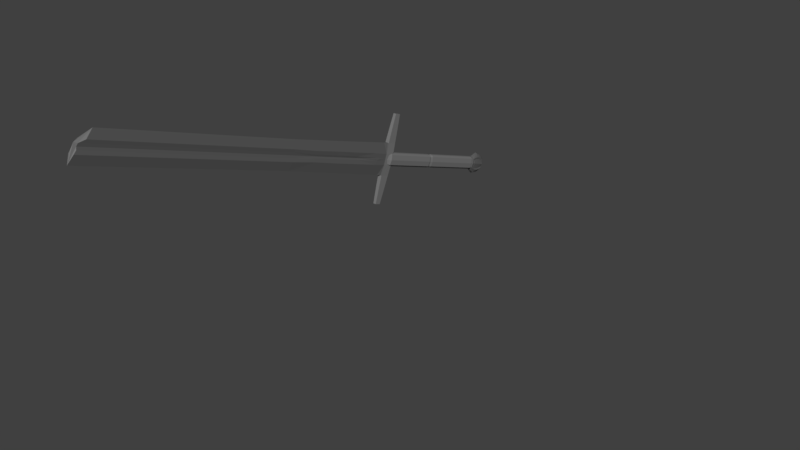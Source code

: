 # Source: BrokenGreatsword.blend  (saved by Blender 2.78.0; exported with 4.5.12 LTS)
import bpy
from mathutils import Matrix  # noqa: F401  (used for matrix-valued properties, if any)

bpy.ops.wm.read_factory_settings(use_empty=True)
scene = bpy.context.scene
scene.name = 'Scene'

# ---- collections
col_collection_1 = bpy.data.collections.new('Collection 1'); scene.collection.children.link(col_collection_1)

# ---- materials (node trees are filled in below, after node groups)
mat_chainmail = bpy.data.materials.new('Chainmail')
mat_chainmail.alpha_threshold = 0.0
mat_chainmail.use_transparent_shadow = False
mat_chainmail.diffuse_color = (0.1149, 0.1149, 0.1149, 1.0)
mat_chainmail.roughness = 0.5
mat_chainmail.specular_intensity = 1.0
mat_platearmor = bpy.data.materials.new('PlateArmor')
mat_platearmor.alpha_threshold = 0.0
mat_platearmor.use_transparent_shadow = False
mat_platearmor.diffuse_color = (0.196, 0.196, 0.196, 1.0)
mat_platearmor.roughness = 0.5
mat_platearmor.specular_intensity = 1.0

# ---- material node trees

# ---- world
world_world = bpy.data.worlds.new('World'); scene.world = world_world
world_world.color = (0.05088, 0.05088, 0.05088)
world_world.use_sun_shadow = False
world_world.sun_shadow_jitter_overblur = 0.0
world_world.cycles.sampling_method = 'MANUAL'

# ---- meshes
me_plane_002 = bpy.data.meshes.new('Plane.002')
me_plane_002.from_pydata([(0.2162, -1.862, -0.2098), (0.3302, -1.862, -0.1366), (0.3865, -1.862, -0.01328), (0.3672, -1.862, 0.1209), (0.2785, -1.862, 0.2233), (0.2162, -1.702, -0.2098), (0.3302, -1.702, -0.1366), (0.3865, -1.702, -0.01328), (0.3672, -1.702, 0.1209), (0.2785, -1.702, 0.2233), (0.2111, -1.566, -0.152), (0.2971, -1.566, -0.09669), (0.3396, -1.566, -0.003682), (0.3251, -1.566, 0.09752), (0.2581, -1.566, 0.1748), (0.1998, -1.411, -0.1007), (0.2611, -1.411, -0.06138), (0.2913, -1.411, 0.004821), (0.2809, -1.411, 0.07685), (0.2333, -1.411, 0.1319), (0.2162, -5.263, -0.2098), (0.3302, -5.263, -0.1366), (0.3865, -5.263, -0.01328), (0.3672, -5.263, 0.1209), (0.2785, -5.263, 0.2233), (0.1842, -5.346, -0.1882), (0.2878, -5.346, -0.1217), (0.3389, -5.346, -0.009698), (0.3214, -5.346, 0.1121), (0.2408, -5.346, 0.2052), (0.2162, -5.523, -0.2098), (0.3302, -5.523, -0.1366), (0.3865, -5.523, -0.01329), (0.3672, -5.523, 0.1209), (0.2785, -5.523, 0.2233), (0.2162, -9.55, -0.2098), (0.3302, -9.55, -0.1366), (0.3865, -9.55, -0.01329), (0.3672, -9.55, 0.1209), (0.2785, -9.55, 0.2233), (0.213, -9.617, -0.1735), (0.3094, -9.617, -0.1115), (0.357, -9.617, -0.007251), (0.3407, -9.617, 0.1062), (0.2657, -9.617, 0.1928), (0.213, -9.685, -0.2197), (0.3094, -9.685, -0.1434), (0.357, -9.685, -0.01493), (0.3407, -9.685, 0.1249), (0.2657, -9.685, 0.2316), (0.2172, -9.731, -0.2197), (0.3262, -9.731, -0.1434), (0.38, -9.731, -0.01493), (0.3615, -9.731, 0.1249), (0.2767, -9.731, 0.2316), (0.2259, -9.791, -0.2197), (0.3728, -9.791, -0.1434), (0.4454, -9.791, -0.01493), (0.4205, -9.791, 0.1249), (0.3062, -9.791, 0.2316), (0.1726, -9.924, -0.2197), (0.4369, -9.924, -0.1434), (0.5409, -9.924, -0.01493), (0.5053, -9.924, 0.1249), (0.3414, -9.924, 0.2316), (0.1711, -10.1, -0.2197), (0.4794, -10.1, -0.1434), (0.6316, -10.1, -0.01493), (0.5795, -10.1, 0.1249), (0.3828, -10.1, 0.2316), (0.1765, -10.19, -0.2197), (0.4735, -10.19, -0.1434), (0.6201, -10.19, -0.01493), (0.5699, -10.19, 0.1249), (0.3874, -10.19, 0.2316), (0.1846, -10.31, -0.2197), (0.4639, -10.31, -0.1434), (0.6017, -10.31, -0.01493), (0.5545, -10.31, 0.1249), (0.3858, -10.31, 0.2316), (0.1998, -10.42, -0.2197), (0.4432, -10.42, -0.1434), (0.5635, -10.42, -0.01493), (0.5223, -10.42, 0.1249), (0.3536, -10.42, 0.2316), (0.2169, -10.54, -0.1928), (0.4109, -10.54, -0.1434), (0.5067, -10.54, -0.01493), (0.4739, -10.54, 0.1249), (0.3228, -10.54, 0.2316), (0.218, -10.68, -0.1699), (0.3401, -10.68, -0.1434), (0.4101, -10.68, -0.01493), (0.3828, -10.68, 0.1249), (0.2536, -10.68, 0.2316), (0.1536, -10.78, -0.09751), (0.2345, -10.78, -0.05916), (0.2745, -10.78, 0.005353), (0.2608, -10.78, 0.07556), (0.1978, -10.78, 0.1292), (0.2609, -10.42, 0.2103), (0.0534, -9.787, 0.2279), (0.228, -10.54, 0.212), (0.2532, -9.924, 0.2102), (0.1577, -10.68, 0.214), (0.3044, -10.1, 0.206), (0.08528, -10.78, 0.1057), (0.2992, -10.19, 0.2064), (0.2903, -10.31, 0.2083), (0.1545, -9.83, 0.2188), (0.2109, -9.867, 0.2141), (0.2957, -10.02, 0.2061), (0.2989, -10.19, -0.1543), (0.2171, -10.57, -0.1683), (0.2872, -10.31, -0.1578), (0.008507, -10.86, 0.02193), (0.261, -10.42, -0.1549), (0.2263, -9.889, -0.1858), (0.1562, -10.68, -0.1528), (0.2328, -10.54, -0.162), (0.008635, -10.86, 0.03427), (0.08631, -10.78, -0.0636), (0.05724, -9.791, -0.1858), (0.01064, -10.86, 0.03548), (0.2554, -9.924, -0.1753), (0.3023, -10.1, -0.1533), (0.1568, -9.827, -0.1858), (0.2077, -9.867, -0.1858), (0.2967, -10.03, -0.1505), (0.004405, -1.862, 0.2615), (0.004405, -1.862, -0.2098), (-0.2074, -1.862, -0.2098), (-0.3214, -1.862, -0.1366), (-0.3777, -1.862, -0.01328), (-0.3584, -1.862, 0.1209), (-0.2697, -1.862, 0.2233), (0.004405, -1.702, 0.2615), (0.004405, -1.702, -0.2098), (-0.2074, -1.702, -0.2098), (-0.3214, -1.702, -0.1366), (-0.3777, -1.702, -0.01328), (-0.3584, -1.702, 0.1209), (-0.2697, -1.702, 0.2233), (0.004405, -1.566, 0.2036), (0.004405, -1.566, -0.152), (-0.2023, -1.566, -0.152), (-0.2883, -1.566, -0.09669), (-0.3308, -1.566, -0.003682), (-0.3162, -1.566, 0.09752), (-0.2493, -1.566, 0.1748), (0.004405, -1.411, 0.1524), (0.004405, -1.411, -0.1007), (-0.191, -1.411, -0.1007), (-0.2523, -1.411, -0.06138), (-0.2825, -1.411, 0.004821), (-0.2721, -1.411, 0.07685), (-0.2245, -1.411, 0.1319), (0.004405, -5.263, 0.2615), (0.004405, -5.263, -0.2098), (-0.2074, -5.263, -0.2098), (-0.3214, -5.263, -0.1366), (-0.3777, -5.263, -0.01328), (-0.3584, -5.263, 0.1209), (-0.2697, -5.263, 0.2233), (0.004405, -5.346, 0.2398), (0.004405, -5.346, -0.1882), (-0.1754, -5.346, -0.1882), (-0.279, -5.346, -0.1217), (-0.3301, -5.346, -0.009698), (-0.3126, -5.346, 0.1121), (-0.232, -5.346, 0.2052), (0.004405, -5.523, 0.2615), (0.004405, -5.523, -0.2098), (-0.2074, -5.523, -0.2098), (-0.3214, -5.523, -0.1366), (-0.3777, -5.523, -0.01329), (-0.3584, -5.523, 0.1209), (-0.2697, -5.523, 0.2233), (0.004405, -9.55, 0.2615), (0.004405, -9.55, -0.2098), (-0.2074, -9.55, -0.2098), (-0.3214, -9.55, -0.1366), (-0.3777, -9.55, -0.01329), (-0.3584, -9.55, 0.1209), (-0.2697, -9.55, 0.2233), (0.004405, -9.617, 0.2251), (0.004405, -9.617, -0.1735), (-0.2042, -9.617, -0.1735), (-0.3006, -9.617, -0.1115), (-0.3482, -9.617, -0.007251), (-0.3319, -9.617, 0.1062), (-0.2569, -9.617, 0.1928), (0.004405, -9.685, 0.2714), (0.004405, -9.685, -0.2197), (-0.2042, -9.685, -0.2197), (-0.3006, -9.685, -0.1434), (-0.3482, -9.685, -0.01493), (-0.3319, -9.685, 0.1249), (-0.2569, -9.685, 0.2316), (0.004405, -9.731, 0.2714), (0.004405, -9.731, -0.2197), (-0.2084, -9.731, -0.2197), (-0.3174, -9.731, -0.1434), (-0.3712, -9.731, -0.01493), (-0.3527, -9.731, 0.1249), (-0.2679, -9.731, 0.2316), (0.004405, -9.791, 0.2714), (0.004405, -9.791, -0.2197), (-0.2171, -9.791, -0.2197), (-0.364, -9.791, -0.1434), (-0.4366, -9.791, -0.01493), (-0.4117, -9.791, 0.1249), (-0.2973, -9.791, 0.2316), (0.004405, -9.924, 0.2714), (0.004405, -9.924, -0.2197), (-0.1638, -9.924, -0.2197), (-0.4281, -9.924, -0.1434), (-0.5321, -9.924, -0.01493), (-0.4965, -9.924, 0.1249), (-0.3326, -9.924, 0.2316), (0.004405, -10.1, 0.2714), (0.004405, -10.1, -0.2197), (-0.1623, -10.1, -0.2197), (-0.4706, -10.1, -0.1434), (-0.6228, -10.1, -0.01493), (-0.5707, -10.1, 0.1249), (-0.374, -10.1, 0.2316), (0.004405, -10.19, 0.2714), (0.004405, -10.19, -0.2197), (-0.1677, -10.19, -0.2197), (-0.4647, -10.19, -0.1434), (-0.6113, -10.19, -0.01493), (-0.5611, -10.19, 0.1249), (-0.3786, -10.19, 0.2316), (0.004405, -10.31, 0.2714), (0.004405, -10.31, -0.2197), (-0.1758, -10.31, -0.2197), (-0.455, -10.31, -0.1434), (-0.5929, -10.31, -0.01493), (-0.5457, -10.31, 0.1249), (-0.377, -10.31, 0.2316), (0.004405, -10.42, 0.2714), (0.004405, -10.42, -0.2197), (-0.191, -10.42, -0.2197), (-0.4344, -10.42, -0.1434), (-0.5547, -10.42, -0.01493), (-0.5135, -10.42, 0.1249), (-0.3448, -10.42, 0.2316), (0.004405, -10.54, 0.2714), (0.004405, -10.54, -0.21), (-0.2081, -10.54, -0.1928), (-0.4021, -10.54, -0.1434), (-0.4979, -10.54, -0.01493), (-0.4651, -10.54, 0.1249), (-0.314, -10.54, 0.2316), (0.004405, -10.68, 0.2714), (0.004405, -10.68, -0.1682), (-0.2092, -10.68, -0.1699), (-0.3313, -10.68, -0.1434), (-0.4013, -10.68, -0.01493), (-0.374, -10.68, 0.1249), (-0.2448, -10.68, 0.2316), (0.004405, -10.78, 0.1491), (0.004405, -10.78, -0.09751), (-0.1447, -10.78, -0.09751), (-0.2257, -10.78, -0.05916), (-0.2657, -10.78, 0.005353), (-0.252, -10.78, 0.07556), (-0.189, -10.78, 0.1292), (0.004405, -10.86, 0.04574), (0.004405, -10.86, 0.005892), (0.004405, -10.86, 0.005892), (0.004405, -10.86, 0.01209), (0.004405, -10.86, -0.01224), (0.004405, -10.86, -0.0009023), (0.004405, -10.86, 0.04251), (-0.2521, -10.42, 0.2103), (-0.04459, -9.787, 0.2279), (-0.2192, -10.54, 0.212), (-0.2444, -9.924, 0.2102), (-0.1489, -10.68, 0.214), (0.004405, -10.86, 0.009537), (-0.2955, -10.1, 0.206), (-0.07647, -10.78, 0.1057), (-0.2904, -10.19, 0.2064), (-0.2815, -10.31, 0.2083), (-0.1457, -9.83, 0.2188), (-0.2021, -9.867, 0.2141), (-0.2869, -10.02, 0.2061), (-0.2901, -10.19, -0.1543), (-0.2083, -10.57, -0.1683), (-0.2784, -10.31, -0.1578), (0.0003017, -10.86, 0.02193), (-0.2522, -10.42, -0.1549), (-0.2174, -9.889, -0.1858), (-0.1474, -10.68, -0.1528), (-0.224, -10.54, -0.162), (0.0001739, -10.86, 0.03427), (-0.0775, -10.78, -0.0636), (-0.04843, -9.791, -0.1858), (-0.001832, -10.86, 0.03548), (-0.2466, -9.924, -0.1753), (-0.2935, -10.1, -0.1533), (-0.148, -9.827, -0.1858), (-0.1989, -9.867, -0.1858), (-0.2879, -10.03, -0.1505), (0.08536, -0.6349, 0.1207), (0.3111, -0.458, 0.1263), (0.3111, 1.055, 0.1263), (0.09288, 1.055, 0.08687), (0.3135, 2.664, 0.1229), (0.09707, 2.664, 0.08555), (0.2925, 4.303, 0.1229), (0.0963, 4.303, 0.08555), (0.3244, 5.972, 0.1229), (0.149, 5.972, 0.08555), (0.09288, -1.853, 0.07646), (0.3111, -1.853, 0.07969), (0.9038, -1.853, 0.0416), (0.9038, -1.3, 0.0416), (0.09288, -1.3, 0.123), (0.3111, -1.3, 0.1263), (1.39, -1.828, 0.0376), (1.39, -1.325, 0.0376), (1.984, -1.79, 0.03125), (1.984, -1.363, 0.03125), (2.514, -1.753, 0.0245), (2.514, -1.4, 0.0245), (0.3131, -1.853, 0.1582), (0.9054, -1.853, 0.1151), (0.09477, -1.853, 0.1568), (0.3131, -1.3, 0.1582), (0.9054, -1.3, 0.1151), (0.09477, -1.3, 0.1568), (1.392, -1.828, 0.107), (1.392, -1.325, 0.107), (1.985, -1.79, 0.09559), (1.985, -1.363, 0.09559), (2.515, -1.753, 0.08435), (2.515, -1.4, 0.08435), (0.3244, 7.648, 0.1229), (0.149, 7.648, 0.08555), (0.149, 9.723, 0.08555), (0.3244, 9.723, 0.1229), (0.149, 13.61, 0.08555), (0.3244, 13.61, 0.1229), (0.149, 17.46, 0.08555), (0.3244, 17.46, 0.1229), (0.149, 18.57, 0.08555), (0.3244, 18.23, 0.1229), (0.0, 1.055, 0.05647), (0.0, -0.7794, 0.1311), (0.0, 2.664, 0.05672), (0.0, 4.303, 0.05672), (0.0, 5.972, 0.05672), (-0.08536, -0.6349, 0.1207), (-0.3111, -0.458, 0.1263), (-0.3111, 1.055, 0.1263), (-0.09288, 1.055, 0.08687), (-0.3135, 2.664, 0.1229), (-0.09707, 2.664, 0.08555), (-0.2925, 4.303, 0.1229), (-0.0963, 4.303, 0.08555), (-0.3244, 5.972, 0.1229), (-0.149, 5.972, 0.08555), (-0.09288, -1.853, 0.07646), (-0.3111, -1.853, 0.07969), (0.0, -1.853, 0.07603), (-0.9038, -1.853, 0.0416), (-0.9038, -1.3, 0.0416), (0.0, -1.3, 0.1226), (-0.09288, -1.3, 0.123), (-0.3111, -1.3, 0.1263), (-1.39, -1.828, 0.0376), (-1.39, -1.325, 0.0376), (-1.984, -1.79, 0.03125), (-1.984, -1.363, 0.03125), (-2.514, -1.753, 0.0245), (-2.514, -1.4, 0.0245), (-0.3131, -1.853, 0.1582), (-0.9054, -1.853, 0.1151), (-0.09477, -1.853, 0.1568), (0.0, -1.853, 0.1572), (-0.3131, -1.3, 0.1582), (-0.9054, -1.3, 0.1151), (0.0, -1.3, 0.1572), (-0.09477, -1.3, 0.1568), (-1.392, -1.828, 0.107), (-1.392, -1.325, 0.107), (-1.985, -1.79, 0.09559), (-1.985, -1.363, 0.09559), (-2.515, -1.753, 0.08435), (-2.515, -1.4, 0.08435), (0.0, 7.648, 0.05672), (-0.3244, 7.648, 0.1229), (-0.149, 7.648, 0.08555), (-0.149, 9.723, 0.08555), (-0.3244, 9.723, 0.1229), (0.0, 9.723, 0.05672), (-0.149, 13.61, 0.08555), (-0.3244, 13.61, 0.1229), (0.0, 13.61, 0.05672), (-0.149, 17.46, 0.08555), (-0.3244, 17.46, 0.1229), (0.0, 17.46, 0.05672), (-0.149, 18.59, 0.08555), (-0.3244, 18.7, 0.1229), (0.0, 18.6, 0.05672), (0.9038, -1.055, 0.0), (0.8657, 1.055, 0.0), (0.8393, 2.664, 0.0), (0.8194, 4.303, 0.0), (0.7988, 5.972, 0.0), (0.08536, -0.6349, -0.1207), (0.3111, -0.458, -0.1263), (0.3111, 1.055, -0.1263), (0.09288, 1.055, -0.08687), (0.3135, 2.664, -0.1229), (0.09707, 2.664, -0.08555), (0.2925, 4.303, -0.1229), (0.0963, 4.303, -0.08555), (0.3244, 5.972, -0.1229), (0.149, 5.972, -0.08555), (0.09288, -1.853, -0.07646), (0.3111, -1.853, -0.07969), (0.9038, -1.853, -0.0416), (0.9038, -1.3, -0.0416), (0.09288, -1.3, -0.123), (0.3111, -1.3, -0.1263), (0.9038, -1.3, 0.0), (1.39, -1.828, -0.0376), (1.39, -1.325, 0.0), (1.39, -1.325, -0.0376), (0.9038, -1.853, 0.0), (0.09288, -1.853, 0.0), (0.3111, -1.853, 0.0), (1.39, -1.828, 0.0), (1.984, -1.79, -0.03125), (1.984, -1.363, 0.0), (1.984, -1.363, -0.03125), (1.984, -1.79, 0.0), (2.514, -1.753, -0.0245), (2.514, -1.4, 0.0), (2.514, -1.4, -0.0245), (2.514, -1.753, 0.0), (0.3131, -1.853, -0.1582), (0.9054, -1.853, -0.1151), (0.09477, -1.853, -0.1568), (0.3131, -1.3, -0.1582), (0.9054, -1.3, -0.1151), (0.09477, -1.3, -0.1568), (1.392, -1.828, -0.107), (1.392, -1.325, -0.107), (1.985, -1.79, -0.09559), (1.985, -1.363, -0.09559), (2.515, -1.753, -0.08435), (2.515, -1.4, -0.08435), (0.7988, 7.648, 0.0), (0.3244, 7.648, -0.1229), (0.149, 7.648, -0.08555), (0.149, 9.723, -0.08555), (0.3244, 9.723, -0.1229), (0.7988, 9.723, 0.0), (0.149, 13.61, -0.08555), (0.3244, 13.61, -0.1229), (0.7988, 13.61, 0.0), (0.149, 17.46, -0.08555), (0.3244, 17.46, -0.1229), (0.7988, 17.46, 0.0), (0.1823, 18.76, 0.03749), (0.3244, 18.47, -0.1229), (0.7988, 17.93, 0.0), (0.0, 1.055, -0.05647), (-0.9038, -1.055, 0.0), (0.0, -0.7794, -0.1311), (-0.8657, 1.055, 0.0), (0.0, 2.664, -0.05672), (-0.8393, 2.664, 0.0), (0.0, 4.303, -0.05672), (-0.8194, 4.303, 0.0), (0.0, 5.972, -0.05672), (-0.7988, 5.972, 0.0), (-0.08536, -0.6349, -0.1207), (-0.3111, -0.458, -0.1263), (-0.3111, 1.055, -0.1263), (-0.09288, 1.055, -0.08687), (-0.3135, 2.664, -0.1229), (-0.09707, 2.664, -0.08555), (-0.2925, 4.303, -0.1229), (-0.0963, 4.303, -0.08555), (-0.3244, 5.972, -0.1229), (-0.149, 5.972, -0.08555), (-0.09288, -1.853, -0.07646), (-0.3111, -1.853, -0.07969), (0.0, -1.853, -0.07603), (-0.9038, -1.853, -0.0416), (-0.9038, -1.3, -0.0416), (0.0, -1.3, -0.1226), (-0.09288, -1.3, -0.123), (-0.3111, -1.3, -0.1263), (-0.9038, -1.3, 0.0), (-1.39, -1.828, -0.0376), (-1.39, -1.325, 0.0), (-1.39, -1.325, -0.0376), (-0.9038, -1.853, 0.0), (0.0, -1.853, 0.0), (-0.09288, -1.853, 0.0), (-0.3111, -1.853, 0.0), (-1.39, -1.828, 0.0), (-1.984, -1.79, -0.03125), (-1.984, -1.363, 0.0), (-1.984, -1.363, -0.03125), (-1.984, -1.79, 0.0), (-2.514, -1.753, -0.0245), (-2.514, -1.4, 0.0), (-2.514, -1.4, -0.0245), (-2.514, -1.753, 0.0), (-0.3131, -1.853, -0.1582), (-0.9054, -1.853, -0.1151), (-0.09477, -1.853, -0.1568), (0.0, -1.853, -0.1572), (-0.3131, -1.3, -0.1582), (-0.9054, -1.3, -0.1151), (0.0, -1.3, -0.1572), (-0.09477, -1.3, -0.1568), (-1.392, -1.828, -0.107), (-1.392, -1.325, -0.107), (-1.985, -1.79, -0.09559), (-1.985, -1.363, -0.09559), (-2.515, -1.753, -0.08435), (-2.515, -1.4, -0.08435), (0.0, 7.648, -0.05672), (-0.7988, 7.648, 0.0), (-0.3244, 7.648, -0.1229), (-0.149, 7.648, -0.08555), (-0.149, 9.723, -0.08555), (-0.3244, 9.723, -0.1229), (-0.7988, 9.723, 0.0), (0.0, 9.723, -0.05672), (-0.149, 13.61, -0.08555), (-0.3244, 13.61, -0.1229), (-0.7988, 13.61, 0.0), (0.0, 13.61, -0.05672), (-0.149, 17.46, -0.08555), (-0.3244, 17.46, -0.1229), (-0.7988, 17.46, 0.0), (0.0, 17.46, -0.05672), (-0.1446, 18.8, -0.01411), (-0.3244, 18.78, -0.1229), (-0.7988, 18.84, 0.0), (0.0, 18.71, -0.05672)], [], [(0, 20, 158, 130), (8, 13, 14, 9), (130, 137, 5, 0), (4, 9, 136, 129), (2, 7, 8, 3), (0, 5, 6, 1), (3, 8, 9, 4), (1, 6, 7, 2), (10, 15, 16, 11), (6, 11, 12, 7), (137, 144, 10, 5), (9, 14, 143, 136), (7, 12, 13, 8), (5, 10, 11, 6), (151, 150, 19, 18, 17, 16, 15), (13, 18, 19, 14), (11, 16, 17, 12), (144, 151, 15, 10), (14, 19, 150, 143), (12, 17, 18, 13), (24, 29, 28, 23), (129, 157, 24, 4), (3, 23, 22, 2), (1, 21, 20, 0), (4, 24, 23, 3), (2, 22, 21, 1), (29, 34, 33, 28), (22, 27, 26, 21), (20, 25, 165, 158), (157, 164, 29, 24), (23, 28, 27, 22), (21, 26, 25, 20), (34, 39, 38, 33), (27, 32, 31, 26), (25, 30, 172, 165), (164, 171, 34, 29), (28, 33, 32, 27), (26, 31, 30, 25), (37, 42, 41, 36), (32, 37, 36, 31), (30, 35, 179, 172), (171, 178, 39, 34), (33, 38, 37, 32), (31, 36, 35, 30), (40, 45, 193, 186), (35, 40, 186, 179), (178, 185, 44, 39), (38, 43, 42, 37), (36, 41, 40, 35), (39, 44, 43, 38), (192, 199, 54, 49), (185, 192, 49, 44), (43, 48, 47, 42), (41, 46, 45, 40), (44, 49, 48, 43), (42, 47, 46, 41), (199, 206, 101, 59, 54), (48, 53, 52, 47), (46, 51, 50, 45), (49, 54, 53, 48), (47, 52, 51, 46), (45, 50, 200, 193), (206, 213, 103, 110, 109, 101), (53, 58, 57, 52), (51, 56, 55, 50), (54, 59, 58, 53), (52, 57, 56, 51), (50, 55, 122, 207, 200), (63, 68, 67, 62), (58, 63, 62, 57), (56, 61, 124, 117, 55), (59, 64, 63, 58), (57, 62, 61, 56), (55, 117, 127, 126, 122), (66, 71, 112, 125), (61, 66, 125, 128, 124), (64, 69, 68, 63), (62, 67, 66, 61), (60, 65, 221, 214), (213, 220, 105, 111, 103), (74, 79, 78, 73), (69, 74, 73, 68), (67, 72, 71, 66), (65, 70, 228, 221), (220, 227, 107, 105), (68, 73, 72, 67), (79, 84, 83, 78), (72, 77, 76, 71), (70, 75, 235, 228), (227, 234, 108, 107), (73, 78, 77, 72), (71, 76, 114, 112), (84, 89, 88, 83), (77, 82, 81, 76), (75, 80, 242, 235), (234, 241, 100, 108), (78, 83, 82, 77), (76, 81, 116, 114), (89, 94, 93, 88), (82, 87, 86, 81), (80, 85, 249, 242), (241, 248, 102, 100), (83, 88, 87, 82), (81, 86, 119, 116), (92, 97, 96, 91), (87, 92, 91, 86), (85, 113, 118, 256, 249), (248, 255, 104, 102), (88, 93, 92, 87), (86, 91, 90, 113, 119), (95, 123, 121), (90, 95, 121, 118), (255, 262, 106, 104), (93, 98, 97, 92), (91, 96, 95, 90), (94, 99, 98, 93), (262, 269, 275, 281, 106), (98, 120, 115, 97), (96, 272, 271, 123, 95), (99, 281, 274, 120, 98), (97, 115, 273, 272, 96), (102, 89, 84, 100), (100, 84, 79, 108), (106, 99, 94, 104), (108, 79, 74, 107), (103, 64, 59, 101, 109, 110), (105, 69, 64, 103, 111), (104, 94, 89, 102), (281, 99, 106), (107, 74, 69, 105), (113, 90, 118), (117, 60, 214, 207, 122, 126, 127), (125, 65, 60, 124, 128), (123, 271, 270, 263, 121), (120, 274, 273, 115), (114, 75, 70, 112), (116, 80, 75, 114), (119, 85, 80, 116), (124, 60, 117), (113, 85, 119), (121, 263, 256, 118), (112, 70, 65, 125), (131, 130, 158, 159), (141, 142, 149, 148), (130, 131, 138, 137), (135, 129, 136, 142), (133, 134, 141, 140), (131, 132, 139, 138), (134, 135, 142, 141), (132, 133, 140, 139), (145, 146, 153, 152), (139, 140, 147, 146), (137, 138, 145, 144), (142, 136, 143, 149), (140, 141, 148, 147), (138, 139, 146, 145), (151, 152, 153, 154, 155, 156, 150), (148, 149, 156, 155), (146, 147, 154, 153), (144, 145, 152, 151), (149, 143, 150, 156), (147, 148, 155, 154), (163, 162, 169, 170), (129, 135, 163, 157), (134, 133, 161, 162), (132, 131, 159, 160), (135, 134, 162, 163), (133, 132, 160, 161), (170, 169, 176, 177), (161, 160, 167, 168), (159, 158, 165, 166), (157, 163, 170, 164), (162, 161, 168, 169), (160, 159, 166, 167), (177, 176, 183, 184), (168, 167, 174, 175), (166, 165, 172, 173), (164, 170, 177, 171), (169, 168, 175, 176), (167, 166, 173, 174), (182, 181, 188, 189), (175, 174, 181, 182), (173, 172, 179, 180), (171, 177, 184, 178), (176, 175, 182, 183), (174, 173, 180, 181), (187, 186, 193, 194), (180, 179, 186, 187), (178, 184, 191, 185), (183, 182, 189, 190), (181, 180, 187, 188), (184, 183, 190, 191), (192, 198, 205, 199), (185, 191, 198, 192), (190, 189, 196, 197), (188, 187, 194, 195), (191, 190, 197, 198), (189, 188, 195, 196), (199, 205, 212, 277, 206), (197, 196, 203, 204), (195, 194, 201, 202), (198, 197, 204, 205), (196, 195, 202, 203), (194, 193, 200, 201), (206, 277, 286, 287, 279, 213), (204, 203, 210, 211), (202, 201, 208, 209), (205, 204, 211, 212), (203, 202, 209, 210), (201, 200, 207, 299, 208), (218, 217, 224, 225), (211, 210, 217, 218), (209, 208, 294, 301, 216), (212, 211, 218, 219), (210, 209, 216, 217), (208, 299, 303, 304, 294), (223, 302, 289, 230), (216, 301, 305, 302, 223), (219, 218, 225, 226), (217, 216, 223, 224), (215, 214, 221, 222), (213, 279, 288, 282, 220), (233, 232, 239, 240), (226, 225, 232, 233), (224, 223, 230, 231), (222, 221, 228, 229), (220, 282, 284, 227), (225, 224, 231, 232), (240, 239, 246, 247), (231, 230, 237, 238), (229, 228, 235, 236), (227, 284, 285, 234), (232, 231, 238, 239), (230, 289, 291, 237), (247, 246, 253, 254), (238, 237, 244, 245), (236, 235, 242, 243), (234, 285, 276, 241), (239, 238, 245, 246), (237, 291, 293, 244), (254, 253, 260, 261), (245, 244, 251, 252), (243, 242, 249, 250), (241, 276, 278, 248), (246, 245, 252, 253), (244, 293, 296, 251), (259, 258, 265, 266), (252, 251, 258, 259), (250, 249, 256, 295, 290), (248, 278, 280, 255), (253, 252, 259, 260), (251, 296, 290, 257, 258), (264, 298, 300), (257, 295, 298, 264), (255, 280, 283, 262), (260, 259, 266, 267), (258, 257, 264, 265), (261, 260, 267, 268), (270, 269, 275, 274, 273, 272, 271), (262, 283, 281, 275, 269), (267, 266, 292, 297), (265, 264, 300, 271, 272), (268, 267, 297, 274, 281), (266, 265, 272, 273, 292), (278, 276, 247, 254), (276, 285, 240, 247), (283, 280, 261, 268), (285, 284, 233, 240), (279, 287, 286, 277, 212, 219), (281, 274, 275), (282, 288, 279, 219, 226), (280, 278, 254, 261), (281, 283, 268), (284, 282, 226, 233), (290, 295, 257), (294, 304, 303, 299, 207, 214, 215), (302, 305, 301, 215, 222), (300, 298, 263, 270, 271), (297, 292, 273, 274), (291, 289, 229, 236), (293, 291, 236, 243), (296, 293, 243, 250), (301, 294, 215), (290, 296, 250), (298, 295, 256, 263), (289, 302, 222, 229), (306, 309, 350, 351), (308, 409, 410, 310), (310, 410, 411, 312), (312, 411, 412, 314), (353, 313, 315, 354), (313, 312, 314, 315), (352, 311, 313, 353), (311, 310, 312, 313), (350, 309, 311, 352), (309, 308, 310, 311), (408, 409, 308, 307), (307, 308, 309, 306), (408, 307, 321, 319), (306, 351, 370, 320), (307, 306, 320, 321), (429, 319, 323, 431), (320, 370, 385, 333), (318, 322, 334, 329), (317, 316, 434, 435), (316, 367, 505, 434), (318, 317, 435, 433), (319, 321, 331, 332), (322, 436, 440, 324), (318, 433, 436, 322), (325, 323, 335, 337), (322, 324, 336, 334), (431, 323, 325, 438), (323, 319, 332, 335), (442, 327, 326, 444), (324, 440, 444, 326), (438, 325, 327, 442), (332, 331, 328, 329), (331, 333, 330, 328), (333, 385, 382, 330), (332, 329, 334, 335), (337, 336, 338, 339), (335, 334, 336, 337), (326, 327, 339, 338), (317, 318, 329, 328), (321, 320, 333, 331), (316, 317, 328, 330), (324, 326, 338, 336), (327, 325, 337, 339), (367, 316, 330, 382), (315, 314, 340, 341), (314, 412, 457, 340), (354, 315, 341, 393), (341, 340, 343, 342), (340, 457, 462, 343), (393, 341, 342, 398), (398, 342, 344, 401), (343, 462, 465, 345), (342, 343, 345, 344), (401, 344, 346, 404), (345, 465, 468, 347), (344, 345, 347, 346), (404, 346, 348, 407), (347, 468, 471, 349), (346, 347, 349, 348), (355, 351, 350, 358), (357, 359, 477, 475), (359, 361, 479, 477), (361, 363, 481, 479), (353, 354, 364, 362), (362, 364, 363, 361), (352, 353, 362, 360), (360, 362, 361, 359), (350, 352, 360, 358), (358, 360, 359, 357), (473, 356, 357, 475), (356, 355, 358, 357), (473, 369, 372, 356), (355, 371, 370, 351), (356, 372, 371, 355), (500, 502, 374, 369), (371, 386, 385, 370), (368, 380, 387, 373), (366, 507, 506, 365), (365, 506, 505, 367), (368, 504, 507, 366), (369, 384, 383, 372), (373, 375, 512, 508), (368, 373, 508, 504), (376, 390, 388, 374), (373, 387, 389, 375), (502, 510, 376, 374), (374, 388, 384, 369), (514, 516, 377, 378), (375, 377, 516, 512), (510, 514, 378, 376), (384, 380, 379, 383), (383, 379, 381, 386), (386, 381, 382, 385), (384, 388, 387, 380), (390, 392, 391, 389), (388, 390, 389, 387), (377, 391, 392, 378), (366, 379, 380, 368), (372, 383, 386, 371), (365, 381, 379, 366), (375, 389, 391, 377), (378, 392, 390, 376), (367, 382, 381, 365), (364, 395, 394, 363), (363, 394, 532, 481), (354, 393, 395, 364), (395, 396, 397, 394), (394, 397, 537, 532), (393, 398, 396, 395), (398, 401, 399, 396), (397, 400, 541, 537), (396, 399, 400, 397), (401, 404, 402, 399), (400, 403, 545, 541), (399, 402, 403, 400), (404, 407, 405, 402), (403, 406, 549, 545), (402, 405, 406, 403), (413, 474, 472, 416), (415, 417, 410, 409), (417, 419, 411, 410), (419, 421, 412, 411), (478, 480, 422, 420), (420, 422, 421, 419), (476, 478, 420, 418), (418, 420, 419, 417), (472, 476, 418, 416), (416, 418, 417, 415), (408, 414, 415, 409), (414, 413, 416, 415), (408, 426, 428, 414), (413, 427, 497, 474), (414, 428, 427, 413), (429, 431, 432, 426), (427, 450, 523, 497), (425, 446, 451, 430), (424, 435, 434, 423), (423, 434, 505, 494), (425, 433, 435, 424), (426, 449, 448, 428), (430, 437, 440, 436), (425, 430, 436, 433), (439, 454, 452, 432), (430, 451, 453, 437), (431, 438, 439, 432), (432, 452, 449, 426), (442, 444, 441, 443), (437, 441, 444, 440), (438, 442, 443, 439), (449, 446, 445, 448), (448, 445, 447, 450), (450, 447, 520, 523), (449, 452, 451, 446), (454, 456, 455, 453), (452, 454, 453, 451), (441, 455, 456, 443), (424, 445, 446, 425), (428, 448, 450, 427), (423, 447, 445, 424), (437, 453, 455, 441), (443, 456, 454, 439), (494, 520, 447, 423), (422, 459, 458, 421), (421, 458, 457, 412), (480, 531, 459, 422), (459, 460, 461, 458), (458, 461, 462, 457), (531, 538, 460, 459), (538, 542, 463, 460), (461, 464, 465, 462), (460, 463, 464, 461), (542, 546, 466, 463), (464, 467, 468, 465), (463, 466, 467, 464), (546, 550, 469, 466), (467, 470, 471, 468), (466, 469, 470, 467), (482, 485, 472, 474), (484, 475, 477, 486), (486, 477, 479, 488), (488, 479, 481, 490), (478, 489, 491, 480), (489, 488, 490, 491), (476, 487, 489, 478), (487, 486, 488, 489), (472, 485, 487, 476), (485, 484, 486, 487), (473, 475, 484, 483), (483, 484, 485, 482), (473, 483, 499, 496), (482, 474, 497, 498), (483, 482, 498, 499), (500, 496, 503, 502), (498, 497, 523, 524), (495, 501, 525, 518), (493, 492, 506, 507), (492, 494, 505, 506), (495, 493, 507, 504), (496, 499, 521, 522), (501, 508, 512, 509), (495, 504, 508, 501), (511, 503, 526, 528), (501, 509, 527, 525), (502, 503, 511, 510), (503, 496, 522, 526), (514, 515, 513, 516), (509, 512, 516, 513), (510, 511, 515, 514), (522, 521, 517, 518), (521, 524, 519, 517), (524, 523, 520, 519), (522, 518, 525, 526), (528, 527, 529, 530), (526, 525, 527, 528), (513, 515, 530, 529), (493, 495, 518, 517), (499, 498, 524, 521), (492, 493, 517, 519), (509, 513, 529, 527), (515, 511, 528, 530), (494, 492, 519, 520), (491, 490, 533, 534), (490, 481, 532, 533), (480, 491, 534, 531), (534, 533, 536, 535), (533, 532, 537, 536), (531, 534, 535, 538), (538, 535, 539, 542), (536, 537, 541, 540), (535, 536, 540, 539), (542, 539, 543, 546), (540, 541, 545, 544), (539, 540, 544, 543), (546, 543, 547, 550), (544, 545, 549, 548), (543, 544, 548, 547), (349, 471, 470, 469, 550, 547, 548, 549, 406, 405, 407, 348)])
me_plane_002.polygons.foreach_set('material_index', [1, 1, 1, 1, 1, 1, 1, 1, 1, 1, 1, 1, 1, 1, 1, 1, 1, 1, 1, 1, 1, 1, 1, 1, 1, 1, 1, 1, 1, 1, 1, 1, 1, 1, 1, 1, 1, 1, 1, 1, 1, 1, 1, 1, 0, 1, 1, 1, 1, 1, 0, 0, 0, 0, 0, 0, 0, 0, 0, 0, 0, 0, 0, 0, 0, 0, 0, 0, 0, 0, 0, 0, 0, 0, 0, 0, 0, 0, 0, 0, 0, 0, 0, 0, 0, 0, 0, 0, 0, 0, 0, 0, 0, 0, 0, 0, 0, 0, 0, 0, 0, 0, 0, 0, 0, 0, 0, 0, 0, 0, 0, 0, 0, 0, 0, 0, 0, 0, 0, 0, 0, 0, 0, 0, 0, 0, 0, 0, 0, 0, 0, 0, 0, 0, 0, 0, 0, 0, 0, 0, 0, 0, 1, 1, 1, 1, 1, 1, 1, 1, 1, 1, 1, 1, 1, 1, 1, 1, 1, 1, 1, 1, 1, 1, 1, 1, 1, 1, 1, 1, 1, 1, 1, 1, 1, 1, 1, 1, 1, 1, 1, 1, 1, 1, 1, 1, 0, 1, 1, 1, 1, 1, 0, 0, 0, 0, 0, 0, 0, 0, 0, 0, 0, 0, 0, 0, 0, 0, 0, 0, 0, 0, 0, 0, 0, 0, 0, 0, 0, 0, 0, 0, 0, 0, 0, 0, 0, 0, 0, 0, 0, 0, 0, 0, 0, 0, 0, 0, 0, 0, 0, 0, 0, 0, 0, 0, 0, 0, 0, 0, 0, 0, 0, 0, 0, 0, 0, 0, 0, 0, 0, 0, 0, 0, 0, 0, 0, 0, 0, 0, 0, 0, 0, 0, 0, 0, 0, 0, 0, 0, 0, 0, 0, 0, 0, 0, 0, 0, 0, 0, 0, 0, 0, 0, 0, 0, 0, 0, 0, 0, 0, 2, 0, 2, 2, 2, 2, 0, 2, 2, 2, 2, 2, 2, 2, 2, 2, 2, 2, 2, 2, 2, 2, 2, 2, 0, 2, 2, 2, 2, 0, 0, 0, 0, 0, 0, 0, 0, 0, 0, 0, 0, 0, 0, 0, 0, 0, 0, 0, 0, 0, 0, 0, 0, 0, 0, 0, 0, 0, 0, 2, 0, 2, 2, 2, 2, 0, 2, 2, 2, 2, 2, 2, 2, 2, 2, 2, 2, 2, 2, 2, 2, 2, 2, 0, 2, 2, 2, 2, 0, 0, 0, 0, 0, 0, 0, 0, 0, 0, 0, 0, 0, 0, 0, 0, 0, 0, 0, 0, 0, 0, 0, 0, 0, 0, 0, 0, 0, 0, 2, 0, 2, 2, 2, 2, 0, 2, 2, 2, 2, 2, 2, 2, 2, 2, 2, 2, 2, 2, 2, 2, 2, 2, 0, 2, 2, 2, 2, 0, 0, 0, 0, 0, 0, 0, 0, 0, 0, 0, 0, 0, 0, 0, 0, 0, 0, 0, 0, 0, 0, 0, 0, 0, 0, 0, 0, 0, 0, 2, 0, 2, 2, 2, 2, 0, 2, 2, 2, 2, 2, 2, 2, 2, 2, 2, 2, 2, 2, 2, 2, 2, 2, 0, 2, 2, 2, 2, 0, 0, 0, 0, 0, 0, 0, 0, 0, 0, 0, 0, 0, 0, 0, 1])
me_plane_002.materials.append(mat_chainmail)
me_plane_002.materials.append(mat_platearmor)
me_plane_002.materials.append(mat_platearmor)
me_plane_002.use_remesh_preserve_volume = False
me_plane_002.use_remesh_preserve_attributes = False
me_plane_002.use_mirror_vertex_groups = False
me_plane_002.update()
arm_armature_001 = bpy.data.armatures.new('Armature.001')  # bones are not reproduced

# ---- objects
ob_armature = bpy.data.objects.new('Armature', arm_armature_001)
ob_brokengreatsword = bpy.data.objects.new('BrokenGreatsword', me_plane_002)

# ---- transforms, parenting, visibility, modifiers, constraints
ob_armature.location = (0.0, 0.0, 0.0)
ob_armature.show_in_front = True
ob_armature.lineart.crease_threshold = 0.0
ob_brokengreatsword.parent = ob_armature
ob_brokengreatsword.location = (-0.3575, -0.2193, 0.8717)
ob_brokengreatsword.rotation_euler = (-4.712, -1.219, 1.571)
ob_brokengreatsword.scale = (0.05276, 0.05276, 0.05276)
ob_brokengreatsword.lineart.crease_threshold = 0.0
_vg = ob_brokengreatsword.vertex_groups.new(name='Hips')
_vg = ob_brokengreatsword.vertex_groups.new(name='Spine')
_vg = ob_brokengreatsword.vertex_groups.new(name='Chest')
_vg = ob_brokengreatsword.vertex_groups.new(name='Neck')
_vg = ob_brokengreatsword.vertex_groups.new(name='Head')
_vg = ob_brokengreatsword.vertex_groups.new(name='Shoulder.L')
_vg = ob_brokengreatsword.vertex_groups.new(name='Upper Arm.L')
_vg = ob_brokengreatsword.vertex_groups.new(name='Lower Arm.L')
_vg = ob_brokengreatsword.vertex_groups.new(name='Hand.L')
_vg = ob_brokengreatsword.vertex_groups.new(name='Fingers01.L')
_vg = ob_brokengreatsword.vertex_groups.new(name='Fingers02.L')
_vg = ob_brokengreatsword.vertex_groups.new(name='Thumb01.L')
_vg = ob_brokengreatsword.vertex_groups.new(name='Thumb02.L')
_vg = ob_brokengreatsword.vertex_groups.new(name='Shoulder.R')
_vg = ob_brokengreatsword.vertex_groups.new(name='Upper Arm.R')
_vg = ob_brokengreatsword.vertex_groups.new(name='Lower Arm.R')
_vg = ob_brokengreatsword.vertex_groups.new(name='Hand.R')
_vg = ob_brokengreatsword.vertex_groups.new(name='Fingers01.R')
_vg.add([0, 1, 2, 3, 4, 5, 6, 7, 8, 9, 10, 11, 12, 13, 14, 15, 16, 17, 18, 19, 20, 21, 22, 23, 24, 25, 26, 27, 28, 29, 30, 31, 32, 33, 34, 35, 36, 37, 38, 39, 40, 41, 42, 43, 44, 45, 46, 47, 48, 49, 50, 51, 52, 53, 54, 55, 56, 57, 58, 59, 60, 61, 62, 63, 64, 65, 66, 67, 68, 69, 70, 71, 72, 73, 74, 75, 76, 77, 78, 79, 80, 81, 82, 83, 84, 85, 86, 87, 88, 89, 90, 91, 92, 93, 94, 95, 96, 97, 98, 99, 100, 101, 102, 103, 104, 105, 106, 107, 108, 109, 110, 111, 112, 113, 114, 115, 116, 117, 118, 119, 120, 121, 122, 123, 124, 125, 126, 127, 128, 129, 130, 131, 132, 133, 134, 135, 136, 137, 138, 139, 140, 141, 142, 143, 144, 145, 146, 147, 148, 149, 150, 151, 152, 153, 154, 155, 156, 157, 158, 159, 160, 161, 162, 163, 164, 165, 166, 167, 168, 169, 170, 171, 172, 173, 174, 175, 176, 177, 178, 179, 180, 181, 182, 183, 184, 185, 186, 187, 188, 189, 190, 191, 192, 193, 194, 195, 196, 197, 198, 199, 200, 201, 202, 203, 204, 205, 206, 207, 208, 209, 210, 211, 212, 213, 214, 215, 216, 217, 218, 219, 220, 221, 222, 223, 224, 225, 226, 227, 228, 229, 230, 231, 232, 233, 234, 235, 236, 237, 238, 239, 240, 241, 242, 243, 244, 245, 246, 247, 248, 249, 250, 251, 252, 253, 254, 255, 256, 257, 258, 259, 260, 261, 262, 263, 264, 265, 266, 267, 268, 269, 270, 271, 272, 273, 274, 275, 276, 277, 278, 279, 280, 281, 282, 283, 284, 285, 286, 287, 288, 289, 290, 291, 292, 293, 294, 295, 296, 297, 298, 299, 300, 301, 302, 303, 304, 305, 306, 307, 308, 309, 310, 311, 312, 313, 314, 315, 316, 317, 318, 319, 320, 321, 322, 323, 324, 325, 326, 327, 328, 329, 330, 331, 332, 333, 334, 335, 336, 337, 338, 339, 340, 341, 342, 343, 344, 345, 346, 347, 348, 349, 350, 351, 352, 353, 354, 355, 356, 357, 358, 359, 360, 361, 362, 363, 364, 365, 366, 367, 368, 369, 370, 371, 372, 373, 374, 375, 376, 377, 378, 379, 380, 381, 382, 383, 384, 385, 386, 387, 388, 389, 390, 391, 392, 393, 394, 395, 396, 397, 398, 399, 400, 401, 402, 403, 404, 405, 406, 407, 408, 409, 410, 411, 412, 413, 414, 415, 416, 417, 418, 419, 420, 421, 422, 423, 424, 425, 426, 427, 428, 429, 430, 431, 432, 433, 434, 435, 436, 437, 438, 439, 440, 441, 442, 443, 444, 445, 446, 447, 448, 449, 450, 451, 452, 453, 454, 455, 456, 457, 458, 459, 460, 461, 462, 463, 464, 465, 466, 467, 468, 469, 470, 471, 472, 473, 474, 475, 476, 477, 478, 479, 480, 481, 482, 483, 484, 485, 486, 487, 488, 489, 490, 491, 492, 493, 494, 495, 496, 497, 498, 499, 500, 501, 502, 503, 504, 505, 506, 507, 508, 509, 510, 511, 512, 513, 514, 515, 516, 517, 518, 519, 520, 521, 522, 523, 524, 525, 526, 527, 528, 529, 530, 531, 532, 533, 534, 535, 536, 537, 538, 539, 540, 541, 542, 543, 544, 545, 546, 547, 548, 549, 550], 1.0, 'REPLACE')
_vg = ob_brokengreatsword.vertex_groups.new(name='Fingers02.R')
_vg = ob_brokengreatsword.vertex_groups.new(name='Thumb01.R')
_vg = ob_brokengreatsword.vertex_groups.new(name='Thumb02.R')
_vg = ob_brokengreatsword.vertex_groups.new(name='Upper Leg.L')
_vg = ob_brokengreatsword.vertex_groups.new(name='Lower Leg.L')
_vg = ob_brokengreatsword.vertex_groups.new(name='Foot.L')
_vg = ob_brokengreatsword.vertex_groups.new(name='Toes.L')
_vg = ob_brokengreatsword.vertex_groups.new(name='Upper Leg.R')
_vg = ob_brokengreatsword.vertex_groups.new(name='Lower Leg.R')
_vg = ob_brokengreatsword.vertex_groups.new(name='Foot.R')
_vg = ob_brokengreatsword.vertex_groups.new(name='Toes.R')
_m = ob_brokengreatsword.modifiers.new('Armature', 'ARMATURE')
_m.object = ob_armature

# ---- collection membership
col_collection_1.objects.link(ob_armature)
col_collection_1.objects.link(ob_brokengreatsword)

# ---- scene / render settings (as saved in the file)
scene.frame_start = 1; scene.frame_end = 250; scene.frame_set(1)
scene.render.engine = 'BLENDER_EEVEE_NEXT'
scene.render.resolution_percentage = 50
scene.render.dither_intensity = 0.0
scene.cycles.use_denoising = False
scene.cycles.samples = 128
scene.cycles.sampling_pattern = 'TABULATED_SOBOL'
scene.cycles.light_sampling_threshold = 0.0
scene.cycles.use_adaptive_sampling = False
scene.cycles.use_light_tree = False
scene.cycles.blur_glossy = 0.0
scene.cycles.sample_clamp_indirect = 0.0
scene.view_settings.view_transform = 'Standard'
bpy.context.view_layer.update()

# ---- added for rendering (the .blend has no active camera and no usable light): camera, sun
cam_auto = bpy.data.cameras.new('AutoCamera')
cam_auto.lens = 50.0
cam_auto.sensor_width = 36.0
cam_auto.clip_end = 1000.0
ob_auto_camera = bpy.data.objects.new('AutoCamera', cam_auto)
scene.collection.objects.link(ob_auto_camera)
ob_auto_camera.location = (1.53232, -2.34935, 2.12011)
ob_auto_camera.rotation_euler = (1.09748, -7.21219e-08, 0.694738)
scene.camera = ob_auto_camera
light_auto_sun = bpy.data.lights.new('AutoSun', 'SUN')
light_auto_sun.energy = 3.0
light_auto_sun.angle = 0.0523599
ob_auto_sun = bpy.data.objects.new('AutoSun', light_auto_sun)
scene.collection.objects.link(ob_auto_sun)
ob_auto_sun.rotation_euler = (0.872665, 0.174533, 0.523599)
bpy.context.view_layer.update()

